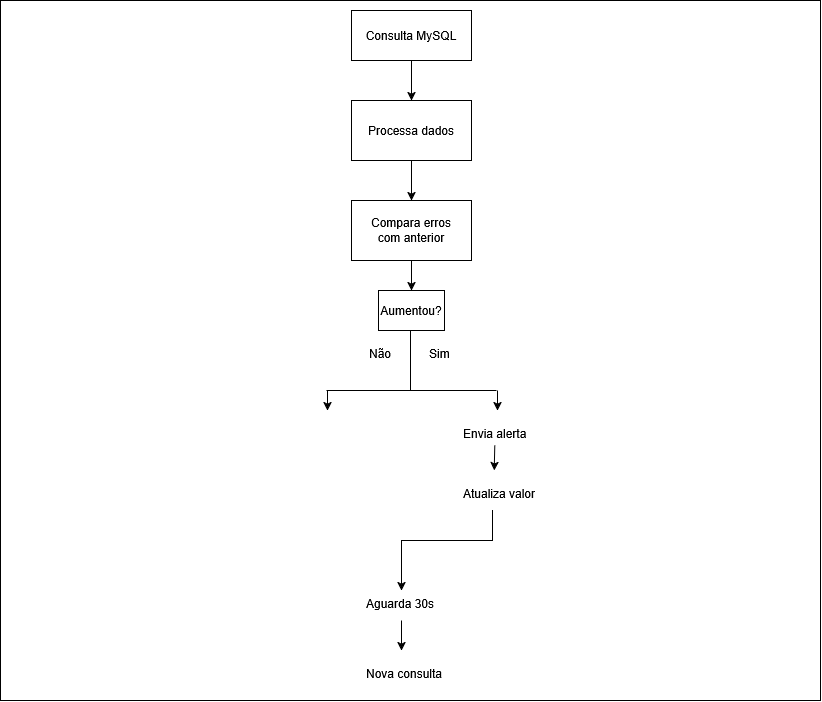

The diagram above was exported from draw.io. Its source (the exported page's mxGraphModel, read from the mxfile embedded in the PNG):
<mxGraphModel dx="1949" dy="1161" grid="1" gridSize="10" guides="1" tooltips="1" connect="1" arrows="1" fold="1" page="1" pageScale="1" pageWidth="827" pageHeight="1169" math="0" shadow="0">
  <root>
    <mxCell id="0" />
    <mxCell id="1" parent="0" />
    <mxCell id="stDLpdwHxCS6nSvoRTN--23" parent="1" style="rounded=0;whiteSpace=wrap;html=1;" value="" vertex="1">
      <mxGeometry height="700" width="820" x="3" y="140" as="geometry" />
    </mxCell>
    <mxCell id="stDLpdwHxCS6nSvoRTN--2" edge="1" parent="1" source="stDLpdwHxCS6nSvoRTN--1" style="edgeStyle=orthogonalEdgeStyle;rounded=0;orthogonalLoop=1;jettySize=auto;html=1;" target="stDLpdwHxCS6nSvoRTN--3">
      <mxGeometry relative="1" as="geometry">
        <mxPoint x="414" y="250" as="targetPoint" />
      </mxGeometry>
    </mxCell>
    <mxCell id="stDLpdwHxCS6nSvoRTN--1" parent="1" style="rounded=0;whiteSpace=wrap;html=1;" value="Consulta MySQL" vertex="1">
      <mxGeometry height="50" width="120" x="354" y="150" as="geometry" />
    </mxCell>
    <mxCell id="stDLpdwHxCS6nSvoRTN--4" edge="1" parent="1" source="stDLpdwHxCS6nSvoRTN--3" style="edgeStyle=orthogonalEdgeStyle;rounded=0;orthogonalLoop=1;jettySize=auto;html=1;" target="stDLpdwHxCS6nSvoRTN--6">
      <mxGeometry relative="1" as="geometry">
        <mxPoint x="414" y="360" as="targetPoint" />
      </mxGeometry>
    </mxCell>
    <mxCell id="stDLpdwHxCS6nSvoRTN--3" parent="1" style="rounded=0;whiteSpace=wrap;html=1;" value="Processa dados" vertex="1">
      <mxGeometry height="60" width="120" x="354" y="240" as="geometry" />
    </mxCell>
    <mxCell id="stDLpdwHxCS6nSvoRTN--8" edge="1" parent="1" source="stDLpdwHxCS6nSvoRTN--6" style="edgeStyle=orthogonalEdgeStyle;rounded=0;orthogonalLoop=1;jettySize=auto;html=1;" target="stDLpdwHxCS6nSvoRTN--9">
      <mxGeometry relative="1" as="geometry">
        <mxPoint x="414" y="450" as="targetPoint" />
      </mxGeometry>
    </mxCell>
    <mxCell id="stDLpdwHxCS6nSvoRTN--6" parent="1" style="rounded=0;whiteSpace=wrap;html=1;" value="Compara erros&lt;br&gt;com anterior" vertex="1">
      <mxGeometry height="60" width="120" x="354" y="340" as="geometry" />
    </mxCell>
    <mxCell id="stDLpdwHxCS6nSvoRTN--9" parent="1" style="rounded=0;whiteSpace=wrap;html=1;" value="Aumentou?" vertex="1">
      <mxGeometry height="40" width="66" x="381" y="430" as="geometry" />
    </mxCell>
    <mxCell id="stDLpdwHxCS6nSvoRTN--10" edge="1" parent="1" style="endArrow=none;html=1;rounded=0;" value="">
      <mxGeometry height="50" relative="1" width="50" as="geometry">
        <mxPoint x="413" y="470" as="sourcePoint" />
        <mxPoint x="413" y="530" as="targetPoint" />
      </mxGeometry>
    </mxCell>
    <mxCell id="stDLpdwHxCS6nSvoRTN--11" edge="1" parent="1" style="endArrow=none;html=1;rounded=0;" value="">
      <mxGeometry height="50" relative="1" width="50" as="geometry">
        <mxPoint x="499" y="530" as="sourcePoint" />
        <mxPoint x="329" y="530" as="targetPoint" />
      </mxGeometry>
    </mxCell>
    <mxCell id="stDLpdwHxCS6nSvoRTN--13" edge="1" parent="1" style="endArrow=classic;html=1;rounded=0;startArrow=none;startFill=0;endFill=1;" value="">
      <mxGeometry height="50" relative="1" width="50" as="geometry">
        <mxPoint x="330" y="530" as="sourcePoint" />
        <mxPoint x="330" y="550" as="targetPoint" />
      </mxGeometry>
    </mxCell>
    <mxCell id="stDLpdwHxCS6nSvoRTN--14" edge="1" parent="1" style="endArrow=classic;html=1;rounded=0;endFill=1;" value="">
      <mxGeometry height="50" relative="1" width="50" as="geometry">
        <mxPoint x="500" y="530" as="sourcePoint" />
        <mxPoint x="500" y="550" as="targetPoint" />
      </mxGeometry>
    </mxCell>
    <mxCell id="stDLpdwHxCS6nSvoRTN--15" parent="1" style="text;whiteSpace=wrap;html=1;" value="Não" vertex="1">
      <mxGeometry height="20" width="34" x="370" y="480" as="geometry" />
    </mxCell>
    <mxCell id="stDLpdwHxCS6nSvoRTN--16" parent="1" style="text;whiteSpace=wrap;html=1;" value="Sim" vertex="1">
      <mxGeometry height="20" width="34" x="430" y="480" as="geometry" />
    </mxCell>
    <mxCell id="stDLpdwHxCS6nSvoRTN--18" parent="1" style="text;whiteSpace=wrap;html=1;" value="Envia alerta" vertex="1">
      <mxGeometry height="20" width="66" x="464" y="560" as="geometry" />
    </mxCell>
    <mxCell id="stDLpdwHxCS6nSvoRTN--30" edge="1" parent="1" style="edgeStyle=orthogonalEdgeStyle;rounded=0;orthogonalLoop=1;jettySize=auto;html=1;">
      <mxGeometry relative="1" as="geometry">
        <Array as="points">
          <mxPoint x="495" y="680" />
          <mxPoint x="404" y="680" />
        </Array>
        <mxPoint x="495" y="650" as="sourcePoint" />
        <mxPoint x="404" y="730" as="targetPoint" />
      </mxGeometry>
    </mxCell>
    <mxCell id="stDLpdwHxCS6nSvoRTN--19" parent="1" style="text;whiteSpace=wrap;html=1;" value="Atualiza valor" vertex="1">
      <mxGeometry height="30" width="80" x="464" y="620" as="geometry" />
    </mxCell>
    <mxCell id="stDLpdwHxCS6nSvoRTN--20" parent="1" style="text;whiteSpace=wrap;html=1;" value="Aguarda 30s" vertex="1">
      <mxGeometry height="30" width="80" x="367" y="730" as="geometry" />
    </mxCell>
    <mxCell id="stDLpdwHxCS6nSvoRTN--21" edge="1" parent="1" style="endArrow=classic;html=1;rounded=0;" value="">
      <mxGeometry height="50" relative="1" width="50" as="geometry">
        <mxPoint x="497.28999999999996" y="585" as="sourcePoint" />
        <mxPoint x="496.71" y="610" as="targetPoint" />
      </mxGeometry>
    </mxCell>
    <mxCell id="stDLpdwHxCS6nSvoRTN--33" edge="1" parent="1" style="endArrow=classic;html=1;rounded=0;" value="">
      <mxGeometry height="50" relative="1" width="50" as="geometry">
        <mxPoint x="404" y="760" as="sourcePoint" />
        <mxPoint x="404" y="790" as="targetPoint" />
      </mxGeometry>
    </mxCell>
    <mxCell id="stDLpdwHxCS6nSvoRTN--35" parent="1" style="text;whiteSpace=wrap;html=1;" value="Nova consulta" vertex="1">
      <mxGeometry height="30" width="80" x="367" y="800" as="geometry" />
    </mxCell>
  </root>
</mxGraphModel>